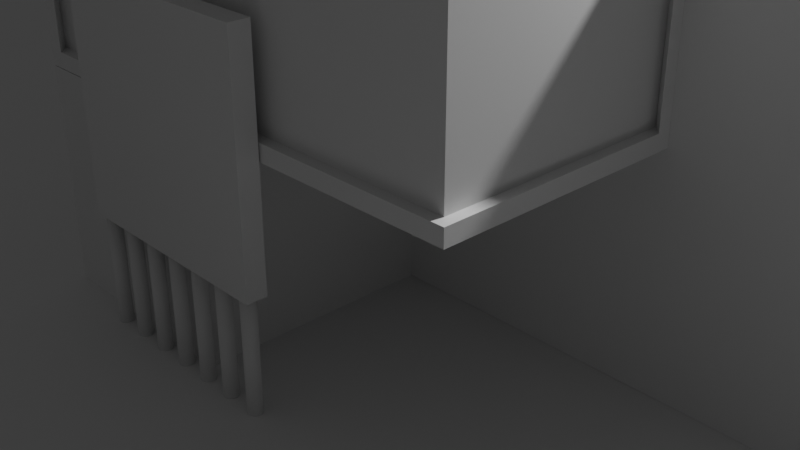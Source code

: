 # Source: modern_house.blend  (saved by Blender 2.82.7; exported with 4.5.12 LTS)
import bpy
from mathutils import Matrix  # noqa: F401  (used for matrix-valued properties, if any)

bpy.ops.wm.read_factory_settings(use_empty=True)
scene = bpy.context.scene
scene.name = 'Scene'

# ---- collections
col_collection = bpy.data.collections.new('Collection'); scene.collection.children.link(col_collection)

# ---- materials (node trees are filled in below, after node groups)
mat_material = bpy.data.materials.new('Material')
mat_material.alpha_threshold = 0.0
mat_material.use_transparent_shadow = False
mat_material.line_color = (0.0, 0.0, 0.0, 1.0)

# ---- material node trees
mat_material.use_nodes = True; mat_material.node_tree.nodes.clear()
_N = mat_material.node_tree.nodes; _L = mat_material.node_tree.links
n0 = _N.new('ShaderNodeOutputMaterial'); n0.name = 'Material Output'; n0.location = (300, 300)
n1 = _N.new('ShaderNodeBsdfPrincipled'); n1.name = 'Principled BSDF'; n1.location = (10, 300)
n1.distribution = 'GGX'
n1.subsurface_method = 'BURLEY'
n1.inputs[2].default_value = 0.4
n1.inputs[3].default_value = 1.45
n1.inputs[27].default_value = (0.0, 0.0, 0.0, 1.0)
n1.inputs[28].default_value = 1.0
_L.new(n1.outputs[0], n0.inputs[0])
n0.is_active_output = True

# ---- world
world_world = bpy.data.worlds.new('World'); scene.world = world_world
world_world.use_nodes = True; world_world.node_tree.nodes.clear()
_N = world_world.node_tree.nodes; _L = world_world.node_tree.links
n0 = _N.new('ShaderNodeOutputWorld'); n0.name = 'World Output'; n0.location = (300, 300)
n1 = _N.new('ShaderNodeBackground'); n1.name = 'Background'; n1.location = (10, 300)
n1.inputs[0].default_value = (0.05088, 0.05088, 0.05088, 1.0)
_L.new(n1.outputs[0], n0.inputs[0])
n0.is_active_output = True
world_world.color = (0.05088, 0.05088, 0.05088)
world_world.use_sun_shadow = False
world_world.sun_shadow_jitter_overblur = 0.0

# ---- cameras
cam_camera = bpy.data.cameras.new('Camera')
cam_camera.clip_end = 100.0
cam_camera.ortho_scale = 7.314

# ---- lights
light_light = bpy.data.lights.new('Light', 'POINT')
light_light.transmission_factor = 0.0
light_light.energy = 1000.0
light_light.shadow_soft_size = 0.1
light_light.shadow_maximum_resolution = 0.006
light_light.use_absolute_resolution = True

# ---- meshes
me_cube = bpy.data.meshes.new('Cube')
me_cube.from_pydata([(1.0, 2.96, 1.0), (1.0, 2.96, -1.0), (1.0, -2.96, 1.0), (1.0, -2.96, -1.0), (-1.0, 2.96, 1.0), (-1.0, 2.96, -1.0), (-1.0, -2.96, 1.0), (-1.0, -2.96, -1.0), (1.0, 2.96, -0.07345), (-1.0, -2.96, -0.07345), (1.0, -2.96, -0.07345), (-1.0, 2.96, -0.07345)], [], [(0, 4, 6, 2), (10, 2, 6, 9), (9, 6, 4, 11), (5, 1, 3, 7), (8, 0, 2, 10), (11, 4, 0, 8), (5, 11, 8, 1), (1, 8, 10, 3), (7, 9, 11, 5), (3, 10, 9, 7)])
_uv = me_cube.uv_layers.new(name='UVMap')
_uv.uv.foreach_set('vector', [0.625, 0.5, 0.875, 0.5, 0.875, 0.75, 0.625, 0.75, 0.4908, 0.75, 0.625, 0.75, 0.625, 1.0, 0.4908, 1.0, 0.4908, 0.0, 0.625, 0.0, 0.625, 0.25, 0.4908, 0.25, 0.125, 0.5, 0.375, 0.5, 0.375, 0.75, 0.125, 0.75, 0.4908, 0.5, 0.625, 0.5, 0.625, 0.75, 0.4908, 0.75, 0.4908, 0.25, 0.625, 0.25, 0.625, 0.5, 0.4908, 0.5, 0.375, 0.25, 0.4908, 0.25, 0.4908, 0.5, 0.375, 0.5, 0.375, 0.5, 0.4908, 0.5, 0.4908, 0.75, 0.375, 0.75, 0.375, 0.0, 0.4908, 0.0, 0.4908, 0.25, 0.375, 0.25, 0.375, 0.75, 0.4908, 0.75, 0.4908, 1.0, 0.375, 1.0])
me_cube.materials.append(mat_material)
me_cube.use_remesh_preserve_volume = False
me_cube.use_remesh_preserve_attributes = False
me_cube.use_mirror_vertex_groups = False
me_cube.update()
me_cube_001 = bpy.data.meshes.new('Cube.001')
me_cube_001.from_pydata([(3.509, -0.9181, 0.8595), (3.509, -0.9181, -0.8595), (3.509, -2.96, 1.0), (3.509, -2.96, -1.0), (-1.0, -0.7776, 1.0), (-1.0, -0.7776, -1.0), (-0.8595, -2.96, 0.8595), (-0.8595, -2.96, -0.8595), (3.509, -0.7776, 1.0), (3.509, -0.7776, -1.0), (-1.0, -2.96, -1.0), (-1.0, -2.96, 1.0), (3.509, -2.96, 0.8595), (3.509, -2.96, -0.8595), (3.417, -2.867, 0.8595), (3.417, -2.867, -0.8595), (3.417, -0.8254, 0.8595), (3.417, -0.8254, -0.8595), (-0.9522, -2.867, -0.8595), (-0.9522, -2.867, 0.8595)], [], [(8, 4, 11, 2), (0, 12, 14, 16), (10, 11, 4, 5), (5, 9, 3, 10), (13, 1, 17, 15), (5, 4, 8, 9), (0, 1, 9, 8), (7, 6, 11, 10), (6, 12, 2, 11), (12, 0, 8, 2), (13, 7, 10, 3), (1, 13, 3, 9), (15, 14, 19, 18), (17, 16, 14, 15), (6, 7, 18, 19), (7, 13, 15, 18), (12, 6, 19, 14), (1, 0, 16, 17)])
_uv = me_cube_001.uv_layers.new(name='UVMap')
_uv.uv.foreach_set('vector', [0.625, 0.5, 0.875, 0.5, 0.875, 0.75, 0.625, 0.75, 0.6074, 0.5161, 0.6074, 0.75, 0.6074, 0.75, 0.6074, 0.5161, 0.375, 0.0, 0.625, 0.0, 0.625, 0.25, 0.375, 0.25, 0.125, 0.5, 0.375, 0.5, 0.375, 0.75, 0.125, 0.75, 0.3926, 0.75, 0.3926, 0.5161, 0.3926, 0.5161, 0.3926, 0.75, 0.375, 0.25, 0.625, 0.25, 0.625, 0.5, 0.375, 0.5, 0.6074, 0.5161, 0.3926, 0.5161, 0.375, 0.5, 0.625, 0.5, 0.3926, 0.9922, 0.6074, 0.9922, 0.625, 1.0, 0.375, 1.0, 0.6074, 0.9922, 0.6074, 0.75, 0.625, 0.75, 0.625, 1.0, 0.6074, 0.75, 0.6074, 0.5161, 0.625, 0.5, 0.625, 0.75, 0.3926, 0.75, 0.3926, 0.9922, 0.375, 1.0, 0.375, 0.75, 0.3926, 0.5161, 0.3926, 0.75, 0.375, 0.75, 0.375, 0.5, 0.3926, 0.75, 0.6074, 0.75, 0.6074, 0.9922, 0.3926, 0.9922, 0.3926, 0.5161, 0.6074, 0.5161, 0.6074, 0.75, 0.3926, 0.75, 0.6074, 0.9922, 0.3926, 0.9922, 0.3926, 0.9922, 0.6074, 0.9922, 0.3926, 0.9922, 0.3926, 0.75, 0.3926, 0.75, 0.3926, 0.9922, 0.6074, 0.75, 0.6074, 0.9922, 0.6074, 0.9922, 0.6074, 0.75, 0.3926, 0.5161, 0.6074, 0.5161, 0.6074, 0.5161, 0.3926, 0.5161])
me_cube_001.materials.append(mat_material)
me_cube_001.use_remesh_preserve_volume = False
me_cube_001.use_remesh_preserve_attributes = False
me_cube_001.use_mirror_vertex_groups = False
me_cube_001.update()
me_cube_002 = bpy.data.meshes.new('Cube.002')
me_cube_002.from_pydata([(2.775, 0.6749, 1.795), (2.775, 0.6749, -1.581), (2.775, -0.6749, 1.795), (2.775, -0.6749, -1.581), (-2.972, 0.7915, 2.105), (-2.972, 0.7915, -1.891), (-2.972, -0.7915, 2.105), (-2.972, -0.7915, -1.891), (2.972, 0.7915, 2.105), (2.972, 0.7915, -1.891), (2.972, -0.7915, 2.105), (2.972, -0.7915, -1.891)], [], [(8, 4, 6, 10), (11, 10, 6, 7), (7, 6, 4, 5), (5, 9, 11, 7), (1, 0, 2, 3), (5, 4, 8, 9), (0, 1, 9, 8), (3, 2, 10, 11), (2, 0, 8, 10), (1, 3, 11, 9)])
_uv = me_cube_002.uv_layers.new(name='UVMap')
_uv.uv.foreach_set('vector', [0.625, 0.5, 0.875, 0.5, 0.875, 0.75, 0.625, 0.75, 0.375, 0.75, 0.625, 0.75, 0.625, 1.0, 0.375, 1.0, 0.375, 0.0, 0.625, 0.0, 0.625, 0.25, 0.375, 0.25, 0.125, 0.5, 0.375, 0.5, 0.375, 0.75, 0.125, 0.75, 0.3944, 0.5184, 0.6056, 0.5184, 0.6056, 0.7316, 0.3944, 0.7316, 0.375, 0.25, 0.625, 0.25, 0.625, 0.5, 0.375, 0.5, 0.6056, 0.5184, 0.3944, 0.5184, 0.375, 0.5, 0.625, 0.5, 0.3944, 0.7316, 0.6056, 0.7316, 0.625, 0.75, 0.375, 0.75, 0.6056, 0.7316, 0.6056, 0.5184, 0.625, 0.5, 0.625, 0.75, 0.3944, 0.5184, 0.3944, 0.7316, 0.375, 0.75, 0.375, 0.5])
me_cube_002.materials.append(mat_material)
me_cube_002.use_remesh_preserve_volume = False
me_cube_002.use_remesh_preserve_attributes = False
me_cube_002.use_mirror_vertex_groups = False
me_cube_002.update()
me_cube_003 = bpy.data.meshes.new('Cube.003')
me_cube_003.from_pydata([(3.509, -0.7776, 1.0), (3.509, -0.7776, -1.0), (3.509, -2.96, 1.0), (3.509, -2.96, -1.0), (-1.0, -0.7776, 1.0), (-1.0, -0.7776, -1.0), (-1.0, -2.96, 1.0), (-1.0, -2.96, -1.0)], [], [(0, 4, 6, 2), (3, 2, 6, 7), (7, 6, 4, 5), (5, 1, 3, 7), (1, 0, 2, 3), (5, 4, 0, 1)])
_uv = me_cube_003.uv_layers.new(name='UVMap')
_uv.uv.foreach_set('vector', [0.625, 0.5, 0.875, 0.5, 0.875, 0.75, 0.625, 0.75, 0.375, 0.75, 0.625, 0.75, 0.625, 1.0, 0.375, 1.0, 0.375, 0.0, 0.625, 0.0, 0.625, 0.25, 0.375, 0.25, 0.125, 0.5, 0.375, 0.5, 0.375, 0.75, 0.125, 0.75, 0.375, 0.5, 0.625, 0.5, 0.625, 0.75, 0.375, 0.75, 0.375, 0.25, 0.625, 0.25, 0.625, 0.5, 0.375, 0.5])
me_cube_003.materials.append(mat_material)
me_cube_003.use_remesh_preserve_volume = False
me_cube_003.use_remesh_preserve_attributes = False
me_cube_003.use_mirror_vertex_groups = False
me_cube_003.update()
me_plane = bpy.data.meshes.new('Plane')
me_plane.from_pydata([(-1.0, -1.0, 0.0), (1.0, -1.0, 0.0), (-1.0, 1.0, 0.0), (1.0, 1.0, 0.0)], [], [(0, 1, 3, 2)])
_uv = me_plane.uv_layers.new(name='UVMap')
_uv.uv.foreach_set('vector', [0.0, 0.0, 1.0, 0.0, 1.0, 1.0, 0.0, 1.0])
me_plane.use_remesh_fix_poles = True
me_plane.use_remesh_preserve_attributes = False
me_plane.use_mirror_vertex_groups = False
me_plane.update()
me_cylinder = bpy.data.meshes.new('Cylinder')
me_cylinder.from_pydata([(0.0, 0.06887, -0.7066), (0.0, 0.06887, 0.7066), (0.004324, 0.06873, -0.7066), (0.004324, 0.06873, 0.7066), (0.008632, 0.06833, -0.7066), (0.008632, 0.06833, 0.7066), (0.0129, 0.06765, -0.7066), (0.0129, 0.06765, 0.7066), (0.01713, 0.0667, -0.7066), (0.01713, 0.0667, 0.7066), (0.02128, 0.0655, -0.7066), (0.02128, 0.0655, 0.7066), (0.02535, 0.06403, -0.7066), (0.02535, 0.06403, 0.7066), (0.02932, 0.06231, -0.7066), (0.02932, 0.06231, 0.7066), (0.03318, 0.06035, -0.7066), (0.03318, 0.06035, 0.7066), (0.0369, 0.05815, -0.7066), (0.0369, 0.05815, 0.7066), (0.04048, 0.05572, -0.7066), (0.04048, 0.05572, 0.7066), (0.0439, 0.05306, -0.7066), (0.0439, 0.05306, 0.7066), (0.04714, 0.0502, -0.7066), (0.04714, 0.0502, 0.7066), (0.0502, 0.04714, -0.7066), (0.0502, 0.04714, 0.7066), (0.05306, 0.0439, -0.7066), (0.05306, 0.0439, 0.7066), (0.05572, 0.04048, -0.7066), (0.05572, 0.04048, 0.7066), (0.05815, 0.0369, -0.7066), (0.05815, 0.0369, 0.7066), (0.06035, 0.03318, -0.7066), (0.06035, 0.03318, 0.7066), (0.06231, 0.02932, -0.7066), (0.06231, 0.02932, 0.7066), (0.06403, 0.02535, -0.7066), (0.06403, 0.02535, 0.7066), (0.0655, 0.02128, -0.7066), (0.0655, 0.02128, 0.7066), (0.0667, 0.01713, -0.7066), (0.0667, 0.01713, 0.7066), (0.06765, 0.0129, -0.7066), (0.06765, 0.0129, 0.7066), (0.06833, 0.008631, -0.7066), (0.06833, 0.008631, 0.7066), (0.06873, 0.004324, -0.7066), (0.06873, 0.004324, 0.7066), (0.06887, -2.764e-08, -0.7066), (0.06887, -2.764e-08, 0.7066), (0.06873, -0.004324, -0.7066), (0.06873, -0.004324, 0.7066), (0.06833, -0.008632, -0.7066), (0.06833, -0.008632, 0.7066), (0.06765, -0.0129, -0.7066), (0.06765, -0.0129, 0.7066), (0.0667, -0.01713, -0.7066), (0.0667, -0.01713, 0.7066), (0.0655, -0.02128, -0.7066), (0.0655, -0.02128, 0.7066), (0.06403, -0.02535, -0.7066), (0.06403, -0.02535, 0.7066), (0.06231, -0.02932, -0.7066), (0.06231, -0.02932, 0.7066), (0.06035, -0.03318, -0.7066), (0.06035, -0.03318, 0.7066), (0.05815, -0.0369, -0.7066), (0.05815, -0.0369, 0.7066), (0.05572, -0.04048, -0.7066), (0.05572, -0.04048, 0.7066), (0.05306, -0.0439, -0.7066), (0.05306, -0.0439, 0.7066), (0.0502, -0.04714, -0.7066), (0.0502, -0.04714, 0.7066), (0.04714, -0.0502, -0.7066), (0.04714, -0.0502, 0.7066), (0.0439, -0.05306, -0.7066), (0.0439, -0.05306, 0.7066), (0.04048, -0.05572, -0.7066), (0.04048, -0.05572, 0.7066), (0.0369, -0.05815, -0.7066), (0.0369, -0.05815, 0.7066), (0.03318, -0.06035, -0.7066), (0.03318, -0.06035, 0.7066), (0.02932, -0.06231, -0.7066), (0.02932, -0.06231, 0.7066), (0.02535, -0.06403, -0.7066), (0.02535, -0.06403, 0.7066), (0.02128, -0.0655, -0.7066), (0.02128, -0.0655, 0.7066), (0.01713, -0.0667, -0.7066), (0.01713, -0.0667, 0.7066), (0.0129, -0.06765, -0.7066), (0.0129, -0.06765, 0.7066), (0.008631, -0.06833, -0.7066), (0.008631, -0.06833, 0.7066), (0.004324, -0.06873, -0.7066), (0.004324, -0.06873, 0.7066), (-7.17e-08, -0.06887, -0.7066), (-7.17e-08, -0.06887, 0.7066), (-0.004324, -0.06873, -0.7066), (-0.004324, -0.06873, 0.7066), (-0.008632, -0.06833, -0.7066), (-0.008632, -0.06833, 0.7066), (-0.0129, -0.06765, -0.7066), (-0.0129, -0.06765, 0.7066), (-0.01713, -0.0667, -0.7066), (-0.01713, -0.0667, 0.7066), (-0.02128, -0.0655, -0.7066), (-0.02128, -0.0655, 0.7066), (-0.02535, -0.06403, -0.7066), (-0.02535, -0.06403, 0.7066), (-0.02932, -0.06231, -0.7066), (-0.02932, -0.06231, 0.7066), (-0.03318, -0.06035, -0.7066), (-0.03318, -0.06035, 0.7066), (-0.0369, -0.05815, -0.7066), (-0.0369, -0.05815, 0.7066), (-0.04048, -0.05572, -0.7066), (-0.04048, -0.05572, 0.7066), (-0.0439, -0.05306, -0.7066), (-0.0439, -0.05306, 0.7066), (-0.04714, -0.0502, -0.7066), (-0.04714, -0.0502, 0.7066), (-0.0502, -0.04714, -0.7066), (-0.0502, -0.04714, 0.7066), (-0.05306, -0.0439, -0.7066), (-0.05306, -0.0439, 0.7066), (-0.05572, -0.04048, -0.7066), (-0.05572, -0.04048, 0.7066), (-0.05815, -0.0369, -0.7066), (-0.05815, -0.0369, 0.7066), (-0.06035, -0.03318, -0.7066), (-0.06035, -0.03318, 0.7066), (-0.06231, -0.02932, -0.7066), (-0.06231, -0.02932, 0.7066), (-0.06403, -0.02535, -0.7066), (-0.06403, -0.02535, 0.7066), (-0.0655, -0.02128, -0.7066), (-0.0655, -0.02128, 0.7066), (-0.0667, -0.01713, -0.7066), (-0.0667, -0.01713, 0.7066), (-0.06765, -0.0129, -0.7066), (-0.06765, -0.0129, 0.7066), (-0.06833, -0.008631, -0.7066), (-0.06833, -0.008631, 0.7066), (-0.06873, -0.004324, -0.7066), (-0.06873, -0.004324, 0.7066), (-0.06887, 9.934e-08, -0.7066), (-0.06887, 9.934e-08, 0.7066), (-0.06873, 0.004324, -0.7066), (-0.06873, 0.004324, 0.7066), (-0.06833, 0.008632, -0.7066), (-0.06833, 0.008632, 0.7066), (-0.06765, 0.0129, -0.7066), (-0.06765, 0.0129, 0.7066), (-0.0667, 0.01713, -0.7066), (-0.0667, 0.01713, 0.7066), (-0.0655, 0.02128, -0.7066), (-0.0655, 0.02128, 0.7066), (-0.06403, 0.02535, -0.7066), (-0.06403, 0.02535, 0.7066), (-0.06231, 0.02932, -0.7066), (-0.06231, 0.02932, 0.7066), (-0.06035, 0.03318, -0.7066), (-0.06035, 0.03318, 0.7066), (-0.05815, 0.0369, -0.7066), (-0.05815, 0.0369, 0.7066), (-0.05572, 0.04048, -0.7066), (-0.05572, 0.04048, 0.7066), (-0.05306, 0.0439, -0.7066), (-0.05306, 0.0439, 0.7066), (-0.0502, 0.04714, -0.7066), (-0.0502, 0.04714, 0.7066), (-0.04714, 0.0502, -0.7066), (-0.04714, 0.0502, 0.7066), (-0.0439, 0.05306, -0.7066), (-0.0439, 0.05306, 0.7066), (-0.04048, 0.05572, -0.7066), (-0.04048, 0.05572, 0.7066), (-0.0369, 0.05815, -0.7066), (-0.0369, 0.05815, 0.7066), (-0.03318, 0.06035, -0.7066), (-0.03318, 0.06035, 0.7066), (-0.02932, 0.06231, -0.7066), (-0.02932, 0.06231, 0.7066), (-0.02535, 0.06403, -0.7066), (-0.02535, 0.06403, 0.7066), (-0.02128, 0.0655, -0.7066), (-0.02128, 0.0655, 0.7066), (-0.01713, 0.0667, -0.7066), (-0.01713, 0.0667, 0.7066), (-0.0129, 0.06765, -0.7066), (-0.0129, 0.06765, 0.7066), (-0.008631, 0.06833, -0.7066), (-0.008631, 0.06833, 0.7066), (-0.004324, 0.06873, -0.7066), (-0.004324, 0.06873, 0.7066)], [], [(0, 1, 3, 2), (2, 3, 5, 4), (4, 5, 7, 6), (6, 7, 9, 8), (8, 9, 11, 10), (10, 11, 13, 12), (12, 13, 15, 14), (14, 15, 17, 16), (16, 17, 19, 18), (18, 19, 21, 20), (20, 21, 23, 22), (22, 23, 25, 24), (24, 25, 27, 26), (26, 27, 29, 28), (28, 29, 31, 30), (30, 31, 33, 32), (32, 33, 35, 34), (34, 35, 37, 36), (36, 37, 39, 38), (38, 39, 41, 40), (40, 41, 43, 42), (42, 43, 45, 44), (44, 45, 47, 46), (46, 47, 49, 48), (48, 49, 51, 50), (50, 51, 53, 52), (52, 53, 55, 54), (54, 55, 57, 56), (56, 57, 59, 58), (58, 59, 61, 60), (60, 61, 63, 62), (62, 63, 65, 64), (64, 65, 67, 66), (66, 67, 69, 68), (68, 69, 71, 70), (70, 71, 73, 72), (72, 73, 75, 74), (74, 75, 77, 76), (76, 77, 79, 78), (78, 79, 81, 80), (80, 81, 83, 82), (82, 83, 85, 84), (84, 85, 87, 86), (86, 87, 89, 88), (88, 89, 91, 90), (90, 91, 93, 92), (92, 93, 95, 94), (94, 95, 97, 96), (96, 97, 99, 98), (98, 99, 101, 100), (100, 101, 103, 102), (102, 103, 105, 104), (104, 105, 107, 106), (106, 107, 109, 108), (108, 109, 111, 110), (110, 111, 113, 112), (112, 113, 115, 114), (114, 115, 117, 116), (116, 117, 119, 118), (118, 119, 121, 120), (120, 121, 123, 122), (122, 123, 125, 124), (124, 125, 127, 126), (126, 127, 129, 128), (128, 129, 131, 130), (130, 131, 133, 132), (132, 133, 135, 134), (134, 135, 137, 136), (136, 137, 139, 138), (138, 139, 141, 140), (140, 141, 143, 142), (142, 143, 145, 144), (144, 145, 147, 146), (146, 147, 149, 148), (148, 149, 151, 150), (150, 151, 153, 152), (152, 153, 155, 154), (154, 155, 157, 156), (156, 157, 159, 158), (158, 159, 161, 160), (160, 161, 163, 162), (162, 163, 165, 164), (164, 165, 167, 166), (166, 167, 169, 168), (168, 169, 171, 170), (170, 171, 173, 172), (172, 173, 175, 174), (174, 175, 177, 176), (176, 177, 179, 178), (178, 179, 181, 180), (180, 181, 183, 182), (182, 183, 185, 184), (184, 185, 187, 186), (186, 187, 189, 188), (188, 189, 191, 190), (190, 191, 193, 192), (192, 193, 195, 194), (194, 195, 197, 196), (3, 1, 199, 197, 195, 193, 191, 189, 187, 185, 183, 181, 179, 177, 175, 173, 171, 169, 167, 165, 163, 161, 159, 157, 155, 153, 151, 149, 147, 145, 143, 141, 139, 137, 135, 133, 131, 129, 127, 125, 123, 121, 119, 117, 115, 113, 111, 109, 107, 105, 103, 101, 99, 97, 95, 93, 91, 89, 87, 85, 83, 81, 79, 77, 75, 73, 71, 69, 67, 65, 63, 61, 59, 57, 55, 53, 51, 49, 47, 45, 43, 41, 39, 37, 35, 33, 31, 29, 27, 25, 23, 21, 19, 17, 15, 13, 11, 9, 7, 5), (196, 197, 199, 198), (198, 199, 1, 0), (0, 2, 4, 6, 8, 10, 12, 14, 16, 18, 20, 22, 24, 26, 28, 30, 32, 34, 36, 38, 40, 42, 44, 46, 48, 50, 52, 54, 56, 58, 60, 62, 64, 66, 68, 70, 72, 74, 76, 78, 80, 82, 84, 86, 88, 90, 92, 94, 96, 98, 100, 102, 104, 106, 108, 110, 112, 114, 116, 118, 120, 122, 124, 126, 128, 130, 132, 134, 136, 138, 140, 142, 144, 146, 148, 150, 152, 154, 156, 158, 160, 162, 164, 166, 168, 170, 172, 174, 176, 178, 180, 182, 184, 186, 188, 190, 192, 194, 196, 198)])
me_cylinder.polygons.foreach_set('use_smooth', [True] * 102)
_uv = me_cylinder.uv_layers.new(name='UVMap')
_uv.uv.foreach_set('vector', [1.0, 0.5, 1.0, 1.0, 0.99, 1.0, 0.99, 0.5, 0.99, 0.5, 0.99, 1.0, 0.98, 1.0, 0.98, 0.5, 0.98, 0.5, 0.98, 1.0, 0.97, 1.0, 0.97, 0.5, 0.97, 0.5, 0.97, 1.0, 0.96, 1.0, 0.96, 0.5, 0.96, 0.5, 0.96, 1.0, 0.95, 1.0, 0.95, 0.5, 0.95, 0.5, 0.95, 1.0, 0.94, 1.0, 0.94, 0.5, 0.94, 0.5, 0.94, 1.0, 0.93, 1.0, 0.93, 0.5, 0.93, 0.5, 0.93, 1.0, 0.92, 1.0, 0.92, 0.5, 0.92, 0.5, 0.92, 1.0, 0.91, 1.0, 0.91, 0.5, 0.91, 0.5, 0.91, 1.0, 0.9, 1.0, 0.9, 0.5, 0.9, 0.5, 0.9, 1.0, 0.89, 1.0, 0.89, 0.5, 0.89, 0.5, 0.89, 1.0, 0.88, 1.0, 0.88, 0.5, 0.88, 0.5, 0.88, 1.0, 0.87, 1.0, 0.87, 0.5, 0.87, 0.5, 0.87, 1.0, 0.86, 1.0, 0.86, 0.5, 0.86, 0.5, 0.86, 1.0, 0.85, 1.0, 0.85, 0.5, 0.85, 0.5, 0.85, 1.0, 0.84, 1.0, 0.84, 0.5, 0.84, 0.5, 0.84, 1.0, 0.83, 1.0, 0.83, 0.5, 0.83, 0.5, 0.83, 1.0, 0.82, 1.0, 0.82, 0.5, 0.82, 0.5, 0.82, 1.0, 0.81, 1.0, 0.81, 0.5, 0.81, 0.5, 0.81, 1.0, 0.8, 1.0, 0.8, 0.5, 0.8, 0.5, 0.8, 1.0, 0.79, 1.0, 0.79, 0.5, 0.79, 0.5, 0.79, 1.0, 0.78, 1.0, 0.78, 0.5, 0.78, 0.5, 0.78, 1.0, 0.77, 1.0, 0.77, 0.5, 0.77, 0.5, 0.77, 1.0, 0.76, 1.0, 0.76, 0.5, 0.76, 0.5, 0.76, 1.0, 0.75, 1.0, 0.75, 0.5, 0.75, 0.5, 0.75, 1.0, 0.74, 1.0, 0.74, 0.5, 0.74, 0.5, 0.74, 1.0, 0.73, 1.0, 0.73, 0.5, 0.73, 0.5, 0.73, 1.0, 0.72, 1.0, 0.72, 0.5, 0.72, 0.5, 0.72, 1.0, 0.71, 1.0, 0.71, 0.5, 0.71, 0.5, 0.71, 1.0, 0.7, 1.0, 0.7, 0.5, 0.7, 0.5, 0.7, 1.0, 0.69, 1.0, 0.69, 0.5, 0.69, 0.5, 0.69, 1.0, 0.68, 1.0, 0.68, 0.5, 0.68, 0.5, 0.68, 1.0, 0.67, 1.0, 0.67, 0.5, 0.67, 0.5, 0.67, 1.0, 0.66, 1.0, 0.66, 0.5, 0.66, 0.5, 0.66, 1.0, 0.65, 1.0, 0.65, 0.5, 0.65, 0.5, 0.65, 1.0, 0.64, 1.0, 0.64, 0.5, 0.64, 0.5, 0.64, 1.0, 0.63, 1.0, 0.63, 0.5, 0.63, 0.5, 0.63, 1.0, 0.62, 1.0, 0.62, 0.5, 0.62, 0.5, 0.62, 1.0, 0.61, 1.0, 0.61, 0.5, 0.61, 0.5, 0.61, 1.0, 0.6, 1.0, 0.6, 0.5, 0.6, 0.5, 0.6, 1.0, 0.59, 1.0, 0.59, 0.5, 0.59, 0.5, 0.59, 1.0, 0.58, 1.0, 0.58, 0.5, 0.58, 0.5, 0.58, 1.0, 0.57, 1.0, 0.57, 0.5, 0.57, 0.5, 0.57, 1.0, 0.56, 1.0, 0.56, 0.5, 0.56, 0.5, 0.56, 1.0, 0.55, 1.0, 0.55, 0.5, 0.55, 0.5, 0.55, 1.0, 0.54, 1.0, 0.54, 0.5, 0.54, 0.5, 0.54, 1.0, 0.53, 1.0, 0.53, 0.5, 0.53, 0.5, 0.53, 1.0, 0.52, 1.0, 0.52, 0.5, 0.52, 0.5, 0.52, 1.0, 0.51, 1.0, 0.51, 0.5, 0.51, 0.5, 0.51, 1.0, 0.5, 1.0, 0.5, 0.5, 0.5, 0.5, 0.5, 1.0, 0.49, 1.0, 0.49, 0.5, 0.49, 0.5, 0.49, 1.0, 0.48, 1.0, 0.48, 0.5, 0.48, 0.5, 0.48, 1.0, 0.47, 1.0, 0.47, 0.5, 0.47, 0.5, 0.47, 1.0, 0.46, 1.0, 0.46, 0.5, 0.46, 0.5, 0.46, 1.0, 0.45, 1.0, 0.45, 0.5, 0.45, 0.5, 0.45, 1.0, 0.44, 1.0, 0.44, 0.5, 0.44, 0.5, 0.44, 1.0, 0.43, 1.0, 0.43, 0.5, 0.43, 0.5, 0.43, 1.0, 0.42, 1.0, 0.42, 0.5, 0.42, 0.5, 0.42, 1.0, 0.41, 1.0, 0.41, 0.5, 0.41, 0.5, 0.41, 1.0, 0.4, 1.0, 0.4, 0.5, 0.4, 0.5, 0.4, 1.0, 0.39, 1.0, 0.39, 0.5, 0.39, 0.5, 0.39, 1.0, 0.38, 1.0, 0.38, 0.5, 0.38, 0.5, 0.38, 1.0, 0.37, 1.0, 0.37, 0.5, 0.37, 0.5, 0.37, 1.0, 0.36, 1.0, 0.36, 0.5, 0.36, 0.5, 0.36, 1.0, 0.35, 1.0, 0.35, 0.5, 0.35, 0.5, 0.35, 1.0, 0.34, 1.0, 0.34, 0.5, 0.34, 0.5, 0.34, 1.0, 0.33, 1.0, 0.33, 0.5, 0.33, 0.5, 0.33, 1.0, 0.32, 1.0, 0.32, 0.5, 0.32, 0.5, 0.32, 1.0, 0.31, 1.0, 0.31, 0.5, 0.31, 0.5, 0.31, 1.0, 0.3, 1.0, 0.3, 0.5, 0.3, 0.5, 0.3, 1.0, 0.29, 1.0, 0.29, 0.5, 0.29, 0.5, 0.29, 1.0, 0.28, 1.0, 0.28, 0.5, 0.28, 0.5, 0.28, 1.0, 0.27, 1.0, 0.27, 0.5, 0.27, 0.5, 0.27, 1.0, 0.26, 1.0, 0.26, 0.5, 0.26, 0.5, 0.26, 1.0, 0.25, 1.0, 0.25, 0.5, 0.25, 0.5, 0.25, 1.0, 0.24, 1.0, 0.24, 0.5, 0.24, 0.5, 0.24, 1.0, 0.23, 1.0, 0.23, 0.5, 0.23, 0.5, 0.23, 1.0, 0.22, 1.0, 0.22, 0.5, 0.22, 0.5, 0.22, 1.0, 0.21, 1.0, 0.21, 0.5, 0.21, 0.5, 0.21, 1.0, 0.2, 1.0, 0.2, 0.5, 0.2, 0.5, 0.2, 1.0, 0.19, 1.0, 0.19, 0.5, 0.19, 0.5, 0.19, 1.0, 0.18, 1.0, 0.18, 0.5, 0.18, 0.5, 0.18, 1.0, 0.17, 1.0, 0.17, 0.5, 0.17, 0.5, 0.17, 1.0, 0.16, 1.0, 0.16, 0.5, 0.16, 0.5, 0.16, 1.0, 0.15, 1.0, 0.15, 0.5, 0.15, 0.5, 0.15, 1.0, 0.14, 1.0, 0.14, 0.5, 0.14, 0.5, 0.14, 1.0, 0.13, 1.0, 0.13, 0.5, 0.13, 0.5, 0.13, 1.0, 0.12, 1.0, 0.12, 0.5, 0.12, 0.5, 0.12, 1.0, 0.11, 1.0, 0.11, 0.5, 0.11, 0.5, 0.11, 1.0, 0.1, 1.0, 0.1, 0.5, 0.1, 0.5, 0.1, 1.0, 0.09, 1.0, 0.09, 0.5, 0.09, 0.5, 0.09, 1.0, 0.08, 1.0, 0.08, 0.5, 0.08, 0.5, 0.08, 1.0, 0.07, 1.0, 0.07, 0.5, 0.07, 0.5, 0.07, 1.0, 0.06, 1.0, 0.06, 0.5, 0.06, 0.5, 0.06, 1.0, 0.05, 1.0, 0.05, 0.5, 0.05, 0.5, 0.05, 1.0, 0.04, 1.0, 0.04, 0.5, 0.04, 0.5, 0.04, 1.0, 0.03, 1.0, 0.03, 0.5, 0.03, 0.5, 0.03, 1.0, 0.02, 1.0, 0.02, 0.5, 0.2651, 0.4895, 0.25, 0.49, 0.2349, 0.4895, 0.2199, 0.4881, 0.205, 0.4857, 0.1903, 0.4825, 0.1758, 0.4783, 0.1617, 0.4731, 0.1478, 0.4672, 0.1344, 0.4603, 0.1214, 0.4526, 0.1089, 0.4442, 0.09702, 0.4349, 0.08571, 0.425, 0.07505, 0.4143, 0.06508, 0.403, 0.05584, 0.3911, 0.04736, 0.3786, 0.03969, 0.3656, 0.03284, 0.3522, 0.02685, 0.3384, 0.02175, 0.3242, 0.01754, 0.3097, 0.01425, 0.295, 0.01189, 0.2801, 0.01047, 0.2651, 0.01, 0.25, 0.01047, 0.2349, 0.01189, 0.2199, 0.01425, 0.205, 0.01754, 0.1903, 0.02175, 0.1758, 0.02685, 0.1617, 0.03284, 0.1478, 0.03969, 0.1344, 0.04736, 0.1214, 0.05584, 0.1089, 0.06508, 0.09702, 0.07505, 0.08571, 0.08571, 0.07505, 0.09702, 0.06508, 0.1089, 0.05584, 0.1214, 0.04736, 0.1344, 0.03969, 0.1478, 0.03284, 0.1616, 0.02685, 0.1758, 0.02175, 0.1903, 0.01754, 0.205, 0.01425, 0.2199, 0.01189, 0.2349, 0.01047, 0.25, 0.01, 0.2651, 0.01047, 0.2801, 0.01189, 0.295, 0.01425, 0.3097, 0.01754, 0.3242, 0.02175, 0.3383, 0.02685, 0.3522, 0.03284, 0.3656, 0.03969, 0.3786, 0.04736, 0.3911, 0.05584, 0.403, 0.06508, 0.4143, 0.07505, 0.425, 0.08571, 0.4349, 0.09702, 0.4442, 0.1089, 0.4526, 0.1214, 0.4603, 0.1344, 0.4672, 0.1478, 0.4731, 0.1616, 0.4783, 0.1758, 0.4825, 0.1903, 0.4857, 0.205, 0.4881, 0.2199, 0.4895, 0.2349, 0.49, 0.25, 0.4895, 0.2651, 0.4881, 0.2801, 0.4857, 0.295, 0.4825, 0.3097, 0.4783, 0.3242, 0.4731, 0.3383, 0.4672, 0.3522, 0.4603, 0.3656, 0.4526, 0.3786, 0.4442, 0.3911, 0.4349, 0.403, 0.425, 0.4143, 0.4143, 0.425, 0.403, 0.4349, 0.3911, 0.4442, 0.3786, 0.4526, 0.3656, 0.4603, 0.3522, 0.4672, 0.3383, 0.4731, 0.3242, 0.4783, 0.3097, 0.4825, 0.295, 0.4857, 0.2801, 0.4881, 0.02, 0.5, 0.02, 1.0, 0.01, 1.0, 0.01, 0.5, 0.01, 0.5, 0.01, 1.0, 6.706e-07, 1.0, 6.706e-07, 0.5, 0.75, 0.49, 0.7651, 0.4895, 0.7801, 0.4881, 0.795, 0.4857, 0.8097, 0.4825, 0.8242, 0.4783, 0.8383, 0.4731, 0.8522, 0.4672, 0.8656, 0.4603, 0.8786, 0.4526, 0.8911, 0.4442, 0.903, 0.4349, 0.9143, 0.425, 0.925, 0.4143, 0.9349, 0.403, 0.9442, 0.3911, 0.9526, 0.3786, 0.9603, 0.3656, 0.9672, 0.3522, 0.9731, 0.3383, 0.9783, 0.3242, 0.9825, 0.3097, 0.9857, 0.295, 0.9881, 0.2801, 0.9895, 0.2651, 0.99, 0.25, 0.9895, 0.2349, 0.9881, 0.2199, 0.9857, 0.205, 0.9825, 0.1903, 0.9783, 0.1758, 0.9731, 0.1616, 0.9672, 0.1478, 0.9603, 0.1344, 0.9526, 0.1214, 0.9442, 0.1089, 0.9349, 0.09702, 0.925, 0.08571, 0.9143, 0.07505, 0.903, 0.06508, 0.8911, 0.05584, 0.8786, 0.04736, 0.8656, 0.03969, 0.8522, 0.03284, 0.8383, 0.02685, 0.8242, 0.02175, 0.8097, 0.01754, 0.795, 0.01425, 0.7801, 0.01189, 0.7651, 0.01047, 0.75, 0.01, 0.7349, 0.01047, 0.7199, 0.01189, 0.705, 0.01425, 0.6903, 0.01754, 0.6758, 0.02175, 0.6616, 0.02685, 0.6478, 0.03284, 0.6344, 0.03969, 0.6214, 0.04736, 0.6089, 0.05584, 0.597, 0.06508, 0.5857, 0.07505, 0.575, 0.08571, 0.5651, 0.09702, 0.5558, 0.1089, 0.5474, 0.1214, 0.5397, 0.1344, 0.5328, 0.1478, 0.5269, 0.1617, 0.5217, 0.1758, 0.5175, 0.1903, 0.5143, 0.205, 0.5119, 0.2199, 0.5105, 0.2349, 0.51, 0.25, 0.5105, 0.2651, 0.5119, 0.2801, 0.5143, 0.295, 0.5175, 0.3097, 0.5217, 0.3242, 0.5269, 0.3384, 0.5328, 0.3522, 0.5397, 0.3656, 0.5474, 0.3786, 0.5558, 0.3911, 0.5651, 0.403, 0.575, 0.4143, 0.5857, 0.425, 0.597, 0.4349, 0.6089, 0.4442, 0.6214, 0.4526, 0.6344, 0.4603, 0.6478, 0.4672, 0.6617, 0.4731, 0.6758, 0.4783, 0.6903, 0.4825, 0.705, 0.4857, 0.7199, 0.4881, 0.7349, 0.4895])
me_cylinder.use_remesh_fix_poles = True
me_cylinder.use_remesh_preserve_attributes = False
me_cylinder.use_mirror_vertex_groups = False
me_cylinder.update()
me_plane_001 = bpy.data.meshes.new('Plane.001')
me_plane_001.from_pydata([(-1.0, -1.0, 0.0), (1.0, -1.0, 0.0), (-1.0, 1.0, 0.0), (1.0, 1.0, 0.0)], [], [(0, 1, 3, 2)])
_uv = me_plane_001.uv_layers.new(name='UVMap')
_uv.uv.foreach_set('vector', [0.0, 0.0, 1.0, 0.0, 1.0, 1.0, 0.0, 1.0])
me_plane_001.use_remesh_fix_poles = True
me_plane_001.use_remesh_preserve_attributes = False
me_plane_001.use_mirror_vertex_groups = False
me_plane_001.update()
me_plane_002 = bpy.data.meshes.new('Plane.002')
me_plane_002.from_pydata([(-1.0, -1.0, 0.0), (1.0, -1.0, 0.0), (-1.0, 1.0, 0.0), (1.0, 1.0, 0.0)], [], [(0, 1, 3, 2)])
_uv = me_plane_002.uv_layers.new(name='UVMap')
_uv.uv.foreach_set('vector', [0.0, 0.0, 1.0, 0.0, 1.0, 1.0, 0.0, 1.0])
me_plane_002.use_remesh_fix_poles = True
me_plane_002.use_remesh_preserve_attributes = False
me_plane_002.use_mirror_vertex_groups = False
me_plane_002.update()

# ---- objects
ob_cube = bpy.data.objects.new('Cube', me_cube)
ob_light = bpy.data.objects.new('Light', light_light)
ob_camera = bpy.data.objects.new('Camera', cam_camera)
ob_cube_001 = bpy.data.objects.new('Cube.001', me_cube_001)
ob_cube_002 = bpy.data.objects.new('Cube.002', me_cube_002)
ob_cube_003 = bpy.data.objects.new('Cube.003', me_cube_003)
ob_plane = bpy.data.objects.new('Plane', me_plane)
ob_cylinder = bpy.data.objects.new('Cylinder', me_cylinder)
ob_plane_001 = bpy.data.objects.new('Plane.001', me_plane_001)
ob_plane_002 = bpy.data.objects.new('Plane.002', me_plane_002)

# ---- transforms, parenting, visibility, modifiers, constraints
ob_cube.location = (0.0, 0.0, 1.048)
ob_cube.lock_rotations_4d = False
ob_cube.empty_display_type = 'ARROWS'
ob_cube.lineart.crease_threshold = 0.0
ob_light.location = (4.076, 1.005, 5.904)
ob_light.rotation_euler = (0.6503, 0.05522, 1.866)
ob_light.lock_rotations_4d = False
ob_light.empty_display_type = 'ARROWS'
ob_light.color = (0.0, 0.0, 0.0, 0.0)
ob_light.lineart.crease_threshold = 0.0
ob_camera.location = (7.359, -6.926, 4.958)
ob_camera.rotation_euler = (1.109, 0.0, 0.8149)
ob_camera.lock_rotations_4d = False
ob_camera.empty_display_type = 'ARROWS'
ob_camera.color = (0.0, 0.0, 0.0, 0.0)
ob_camera.display_type = 'WIRE'
ob_camera.lineart.crease_threshold = 0.0
ob_cube_001.location = (0.0, 0.0, 3.054)
ob_cube_001.lock_rotations_4d = False
ob_cube_001.empty_display_type = 'ARROWS'
ob_cube_001.lineart.crease_threshold = 0.0
ob_cube_002.location = (1.961, 0.0, 1.946)
ob_cube_002.lock_rotations_4d = False
ob_cube_002.empty_display_type = 'ARROWS'
ob_cube_002.lineart.crease_threshold = 0.0
ob_cube_003.location = (0.0, 3.763, 3.054)
ob_cube_003.lock_rotations_4d = False
ob_cube_003.empty_display_type = 'ARROWS'
ob_cube_003.lineart.crease_threshold = 0.0
ob_plane.location = (0.8152, -2.976, 2.043)
ob_plane.rotation_euler = (-1.571, 1.571, 0.0)
ob_plane.lineart.crease_threshold = 0.0
_m = ob_plane.modifiers.new('Solidify', 'SOLIDIFY')
_m.thickness = 0.18
_m.nonmanifold_merge_threshold = 0.0003
ob_cylinder.location = (-0.09711, -3.071, 0.4294)
ob_cylinder.scale = (0.9117, 0.9117, 0.9117)
ob_cylinder.lineart.crease_threshold = 0.0
_m = ob_cylinder.modifiers.new('Array', 'ARRAY')
_m.count = 7
_m.constant_offset_displace = (0.0, 0.0, 0.0)
_m.relative_offset_displace = (2.4, 0.0, 0.0)
ob_plane_001.location = (0.0, 0.0, -0.1048)
ob_plane_001.scale = (7.904, 7.904, 7.904)
ob_plane_001.lineart.crease_threshold = 0.0
_m = ob_plane_001.modifiers.new('Solidify', 'SOLIDIFY')
_m.thickness = -0.02
_m.nonmanifold_merge_threshold = 0.0003
ob_plane_002.location = (0.0, 0.0, -0.2269)
ob_plane_002.scale = (18.33, 18.33, 18.33)
ob_plane_002.lineart.crease_threshold = 0.0

# ---- collection membership
col_collection.objects.link(ob_cube)
col_collection.objects.link(ob_light)
col_collection.objects.link(ob_camera)
col_collection.objects.link(ob_cube_001)
col_collection.objects.link(ob_cube_002)
col_collection.objects.link(ob_cube_003)
col_collection.objects.link(ob_plane)
col_collection.objects.link(ob_cylinder)
col_collection.objects.link(ob_plane_001)
col_collection.objects.link(ob_plane_002)

# ---- scene / render settings (as saved in the file)
scene.camera = ob_camera
scene.frame_start = 1; scene.frame_end = 250; scene.frame_set(1)
scene.render.engine = 'BLENDER_EEVEE_NEXT'
scene.cycles.use_denoising = False
scene.cycles.samples = 128
scene.cycles.sampling_pattern = 'TABULATED_SOBOL'
scene.cycles.use_adaptive_sampling = False
scene.cycles.use_light_tree = False
scene.view_settings.view_transform = 'Filmic'
bpy.context.view_layer.update()
